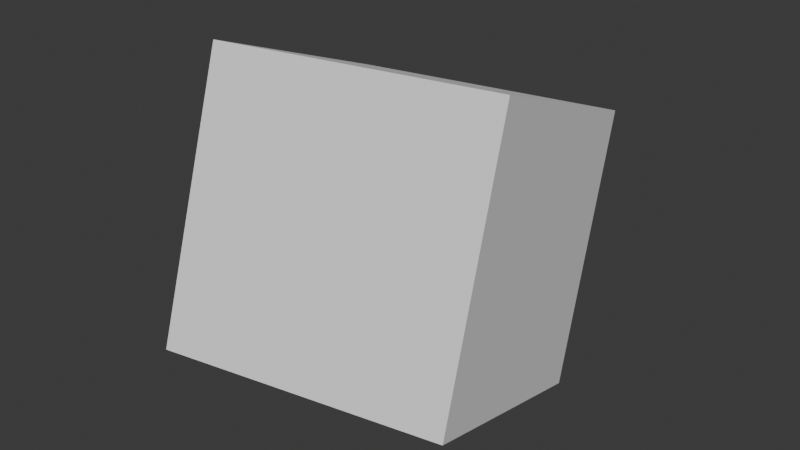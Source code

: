 # Source: cube_rotation_x_z.blend  (saved by Blender 4.0.36; exported with 4.5.12 LTS)
import bpy
from mathutils import Matrix  # noqa: F401  (used for matrix-valued properties, if any)

bpy.ops.wm.read_factory_settings(use_empty=True)
scene = bpy.context.scene
scene.name = 'Scene'

# ---- collections
col_collection = bpy.data.collections.new('Collection'); scene.collection.children.link(col_collection)

# ---- world
world_world = bpy.data.worlds.new('World'); scene.world = world_world
world_world.use_nodes = True; world_world.node_tree.nodes.clear()
_N = world_world.node_tree.nodes; _L = world_world.node_tree.links
n0 = _N.new('ShaderNodeOutputWorld'); n0.name = 'World Output'; n0.location = (300, 300)
n1 = _N.new('ShaderNodeBackground'); n1.name = 'Background'; n1.location = (10, 300)
n1.inputs[0].default_value = (0.05088, 0.05088, 0.05088, 1.0)
_L.new(n1.outputs[0], n0.inputs[0])
n0.is_active_output = True
world_world.color = (0.05088, 0.05088, 0.05088)
world_world.use_sun_shadow = False
world_world.sun_shadow_jitter_overblur = 0.0

# ---- meshes
me_cube_006 = bpy.data.meshes.new('Cube.006')
me_cube_006.from_pydata([(-1.0, -1.0, -1.0), (-1.0, -1.0, 1.0), (-1.0, 1.0, -1.0), (-1.0, 1.0, 1.0), (1.0, -1.0, -1.0), (1.0, -1.0, 1.0), (1.0, 1.0, -1.0), (1.0, 1.0, 1.0)], [], [(0, 1, 3, 2), (2, 3, 7, 6), (6, 7, 5, 4), (4, 5, 1, 0), (2, 6, 4, 0), (7, 3, 1, 5)])
_uv = me_cube_006.uv_layers.new(name='UVMap')
_uv.uv.foreach_set('vector', [0.375, 0.0, 0.625, 0.0, 0.625, 0.25, 0.375, 0.25, 0.375, 0.25, 0.625, 0.25, 0.625, 0.5, 0.375, 0.5, 0.375, 0.5, 0.625, 0.5, 0.625, 0.75, 0.375, 0.75, 0.375, 0.75, 0.625, 0.75, 0.625, 1.0, 0.375, 1.0, 0.125, 0.5, 0.375, 0.5, 0.375, 0.75, 0.125, 0.75, 0.625, 0.5, 0.875, 0.5, 0.875, 0.75, 0.625, 0.75])
me_cube_006.update()

# ---- objects
ob_cube = bpy.data.objects.new('Cube', me_cube_006)

# ---- transforms, parenting, visibility, modifiers, constraints
ob_cube.location = (0.0, 0.0, 0.0)
ob_cube.rotation_euler = (6.652, 0.0, 3.326)

# ---- collection membership
col_collection.objects.link(ob_cube)

# ---- scene / render settings (as saved in the file)
scene.frame_start = 1; scene.frame_end = 180; scene.frame_set(94)
scene.render.engine = 'BLENDER_EEVEE_NEXT'
scene.render.fps = 30
scene.cycles.sampling_pattern = 'TABULATED_SOBOL'
bpy.context.view_layer.update()

# ---- added for rendering (the .blend has no active camera and no usable light): camera, sun
cam_auto = bpy.data.cameras.new('AutoCamera')
cam_auto.lens = 50.0
cam_auto.sensor_width = 36.0
cam_auto.clip_end = 1000.0
ob_auto_camera = bpy.data.objects.new('AutoCamera', cam_auto)
scene.collection.objects.link(ob_auto_camera)
ob_auto_camera.location = (4.25001, -5.10001, 3.4)
ob_auto_camera.rotation_euler = (1.09748, -7.21219e-08, 0.694738)
scene.camera = ob_auto_camera
light_auto_sun = bpy.data.lights.new('AutoSun', 'SUN')
light_auto_sun.energy = 3.0
light_auto_sun.angle = 0.0523599
ob_auto_sun = bpy.data.objects.new('AutoSun', light_auto_sun)
scene.collection.objects.link(ob_auto_sun)
ob_auto_sun.rotation_euler = (0.872665, 0.174533, 0.523599)
bpy.context.view_layer.update()
